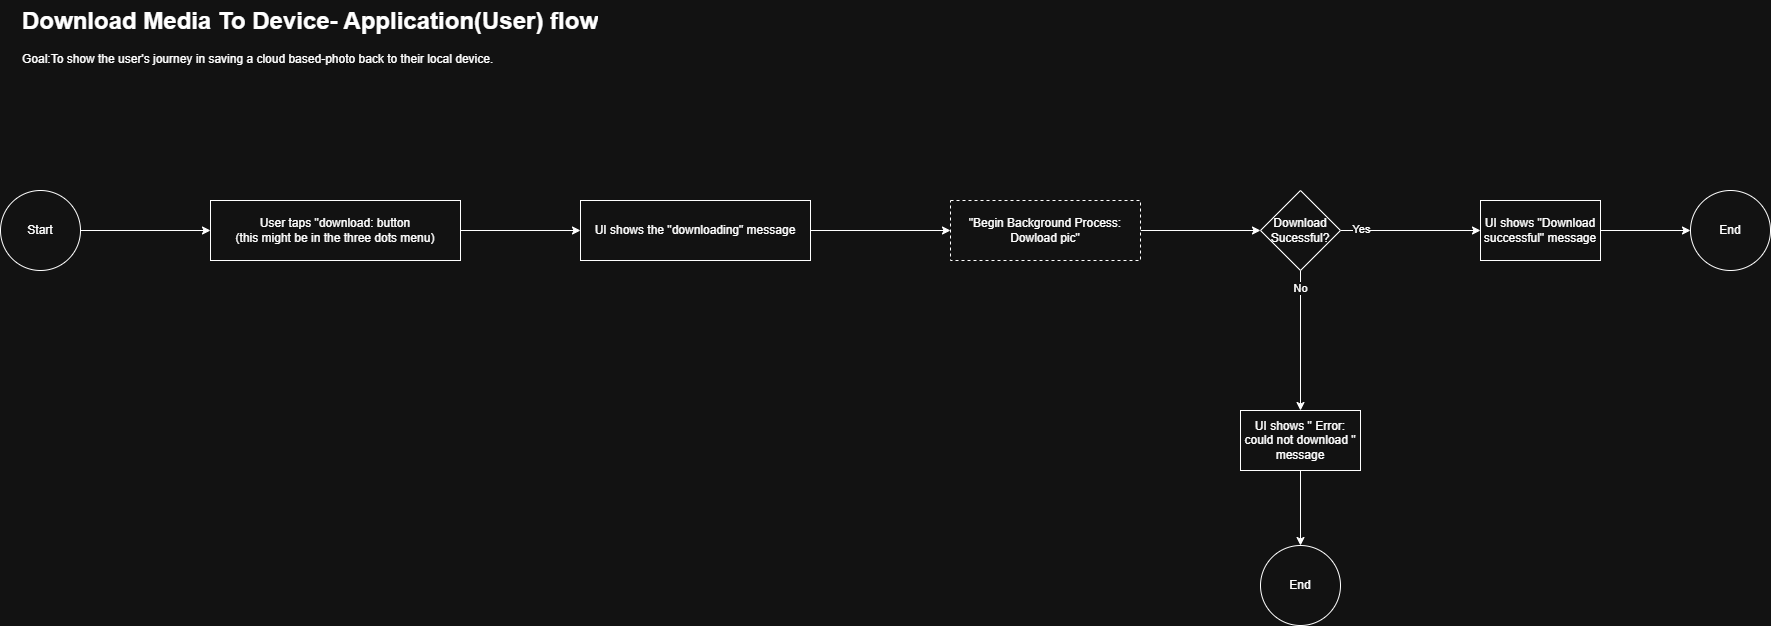

The diagram above was exported from draw.io. Its source (the exported page's mxGraphModel, read from the mxfile embedded in the PNG):
<mxGraphModel dx="2216" dy="795" grid="1" gridSize="10" guides="1" tooltips="1" connect="1" arrows="1" fold="1" page="1" pageScale="1" pageWidth="827" pageHeight="1169" math="0" shadow="0">
  <root>
    <mxCell id="0" />
    <mxCell id="1" parent="0" />
    <mxCell id="TmMnOaNNOWwm7J46SwEm-1" value="&lt;h1 style=&quot;margin-top: 0px;&quot;&gt;Download Media To Device- Application(User) flow&lt;/h1&gt;&lt;p&gt;Goal:To show the user's journey in saving a cloud based-photo back to their local device.&lt;/p&gt;" style="text;html=1;whiteSpace=wrap;overflow=hidden;rounded=0;" parent="1" vertex="1">
      <mxGeometry x="-790" y="40" width="610" height="100" as="geometry" />
    </mxCell>
    <mxCell id="TmMnOaNNOWwm7J46SwEm-4" style="edgeStyle=orthogonalEdgeStyle;rounded=0;orthogonalLoop=1;jettySize=auto;html=1;entryX=0;entryY=0.5;entryDx=0;entryDy=0;" parent="1" source="TmMnOaNNOWwm7J46SwEm-2" target="TmMnOaNNOWwm7J46SwEm-3" edge="1">
      <mxGeometry relative="1" as="geometry" />
    </mxCell>
    <mxCell id="TmMnOaNNOWwm7J46SwEm-2" value="Start" style="ellipse;whiteSpace=wrap;html=1;aspect=fixed;" parent="1" vertex="1">
      <mxGeometry x="-810" y="230" width="80" height="80" as="geometry" />
    </mxCell>
    <mxCell id="TmMnOaNNOWwm7J46SwEm-6" style="edgeStyle=orthogonalEdgeStyle;rounded=0;orthogonalLoop=1;jettySize=auto;html=1;entryX=0;entryY=0.5;entryDx=0;entryDy=0;" parent="1" source="TmMnOaNNOWwm7J46SwEm-3" target="TmMnOaNNOWwm7J46SwEm-5" edge="1">
      <mxGeometry relative="1" as="geometry" />
    </mxCell>
    <mxCell id="TmMnOaNNOWwm7J46SwEm-3" value="User taps &quot;download: button&lt;div&gt;(this might be in the three dots menu)&lt;/div&gt;" style="rounded=0;whiteSpace=wrap;html=1;" parent="1" vertex="1">
      <mxGeometry x="-600" y="240" width="250" height="60" as="geometry" />
    </mxCell>
    <mxCell id="TmMnOaNNOWwm7J46SwEm-8" style="edgeStyle=orthogonalEdgeStyle;rounded=0;orthogonalLoop=1;jettySize=auto;html=1;entryX=0;entryY=0.5;entryDx=0;entryDy=0;" parent="1" source="TmMnOaNNOWwm7J46SwEm-5" target="TmMnOaNNOWwm7J46SwEm-7" edge="1">
      <mxGeometry relative="1" as="geometry" />
    </mxCell>
    <mxCell id="TmMnOaNNOWwm7J46SwEm-5" value="UI shows the &quot;downloading&quot; message" style="rounded=0;whiteSpace=wrap;html=1;" parent="1" vertex="1">
      <mxGeometry x="-230" y="240" width="230" height="60" as="geometry" />
    </mxCell>
    <mxCell id="TmMnOaNNOWwm7J46SwEm-10" style="edgeStyle=orthogonalEdgeStyle;rounded=0;orthogonalLoop=1;jettySize=auto;html=1;" parent="1" source="TmMnOaNNOWwm7J46SwEm-7" target="TmMnOaNNOWwm7J46SwEm-9" edge="1">
      <mxGeometry relative="1" as="geometry" />
    </mxCell>
    <mxCell id="TmMnOaNNOWwm7J46SwEm-7" value="&quot;Begin Background Process: Dowload pic&quot;" style="rounded=0;whiteSpace=wrap;html=1;dashed=1;" parent="1" vertex="1">
      <mxGeometry x="140" y="240" width="190" height="60" as="geometry" />
    </mxCell>
    <mxCell id="TmMnOaNNOWwm7J46SwEm-11" style="edgeStyle=orthogonalEdgeStyle;rounded=0;orthogonalLoop=1;jettySize=auto;html=1;" parent="1" source="TmMnOaNNOWwm7J46SwEm-9" edge="1">
      <mxGeometry relative="1" as="geometry">
        <mxPoint x="490" y="450" as="targetPoint" />
      </mxGeometry>
    </mxCell>
    <mxCell id="TmMnOaNNOWwm7J46SwEm-14" value="No" style="edgeLabel;html=1;align=center;verticalAlign=middle;resizable=0;points=[];" parent="TmMnOaNNOWwm7J46SwEm-11" vertex="1" connectable="0">
      <mxGeometry x="-0.7703" y="-1" relative="1" as="geometry">
        <mxPoint y="1" as="offset" />
      </mxGeometry>
    </mxCell>
    <mxCell id="TmMnOaNNOWwm7J46SwEm-12" style="edgeStyle=orthogonalEdgeStyle;rounded=0;orthogonalLoop=1;jettySize=auto;html=1;" parent="1" source="TmMnOaNNOWwm7J46SwEm-9" edge="1">
      <mxGeometry relative="1" as="geometry">
        <mxPoint x="670" y="270" as="targetPoint" />
      </mxGeometry>
    </mxCell>
    <mxCell id="TmMnOaNNOWwm7J46SwEm-13" value="Yes" style="edgeLabel;html=1;align=center;verticalAlign=middle;resizable=0;points=[];" parent="TmMnOaNNOWwm7J46SwEm-12" vertex="1" connectable="0">
      <mxGeometry x="-0.7011" y="2" relative="1" as="geometry">
        <mxPoint x="-1" as="offset" />
      </mxGeometry>
    </mxCell>
    <mxCell id="TmMnOaNNOWwm7J46SwEm-9" value="Download Sucessful?" style="rhombus;whiteSpace=wrap;html=1;" parent="1" vertex="1">
      <mxGeometry x="450" y="230" width="80" height="80" as="geometry" />
    </mxCell>
    <mxCell id="TmMnOaNNOWwm7J46SwEm-17" style="edgeStyle=orthogonalEdgeStyle;rounded=0;orthogonalLoop=1;jettySize=auto;html=1;" parent="1" source="TmMnOaNNOWwm7J46SwEm-15" target="TmMnOaNNOWwm7J46SwEm-16" edge="1">
      <mxGeometry relative="1" as="geometry" />
    </mxCell>
    <mxCell id="TmMnOaNNOWwm7J46SwEm-15" value="UI shows &quot;Download successful&quot; message" style="rounded=0;whiteSpace=wrap;html=1;" parent="1" vertex="1">
      <mxGeometry x="670" y="240" width="120" height="60" as="geometry" />
    </mxCell>
    <mxCell id="TmMnOaNNOWwm7J46SwEm-16" value="End" style="ellipse;whiteSpace=wrap;html=1;aspect=fixed;" parent="1" vertex="1">
      <mxGeometry x="880" y="230" width="80" height="80" as="geometry" />
    </mxCell>
    <mxCell id="TmMnOaNNOWwm7J46SwEm-20" style="edgeStyle=orthogonalEdgeStyle;rounded=0;orthogonalLoop=1;jettySize=auto;html=1;" parent="1" source="TmMnOaNNOWwm7J46SwEm-18" target="TmMnOaNNOWwm7J46SwEm-19" edge="1">
      <mxGeometry relative="1" as="geometry" />
    </mxCell>
    <mxCell id="TmMnOaNNOWwm7J46SwEm-18" value="UI shows &quot; Error: could not download &quot; message" style="rounded=0;whiteSpace=wrap;html=1;" parent="1" vertex="1">
      <mxGeometry x="430" y="450" width="120" height="60" as="geometry" />
    </mxCell>
    <mxCell id="TmMnOaNNOWwm7J46SwEm-19" value="End" style="ellipse;whiteSpace=wrap;html=1;aspect=fixed;" parent="1" vertex="1">
      <mxGeometry x="450" y="585" width="80" height="80" as="geometry" />
    </mxCell>
  </root>
</mxGraphModel>